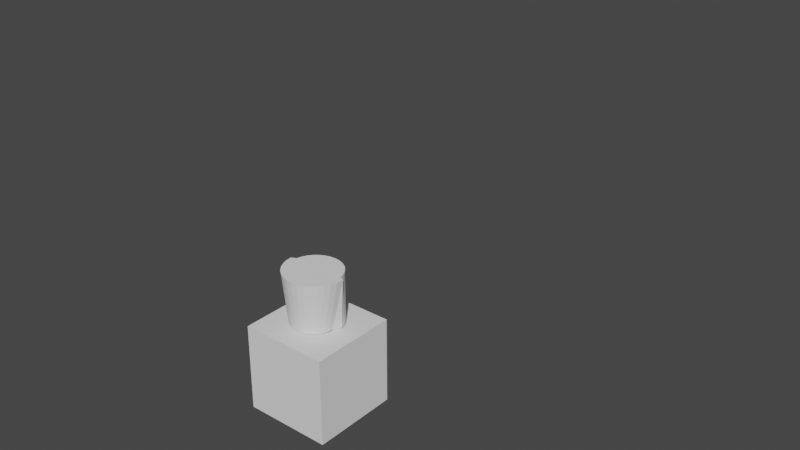 # Source: blend.blend  (saved by Blender 3.4.6; exported with 4.5.12 LTS)
import bpy
from mathutils import Matrix  # noqa: F401  (used for matrix-valued properties, if any)

bpy.ops.wm.read_factory_settings(use_empty=True)
scene = bpy.context.scene
scene.name = 'Scene'

# ---- world
world_world = bpy.data.worlds.new('World'); scene.world = world_world
world_world.use_nodes = True; world_world.node_tree.nodes.clear()
_N = world_world.node_tree.nodes; _L = world_world.node_tree.links
n0 = _N.new('ShaderNodeOutputWorld'); n0.name = 'World Output'; n0.location = (300, 300)
n1 = _N.new('ShaderNodeBackground'); n1.name = 'Background'; n1.location = (10, 300)
n1.inputs[0].default_value = (0.05088, 0.05088, 0.05088, 1.0)
_L.new(n1.outputs[0], n0.inputs[0])
n0.is_active_output = True
world_world.color = (0.05088, 0.05088, 0.05088)
world_world.use_sun_shadow = False
world_world.sun_shadow_jitter_overblur = 0.0

# ---- meshes
me_x = bpy.data.meshes.new('平面')
me_x.from_pydata([(0.4669, -0.5243, 0.2769), (2.096, -0.7331, 1.437), (0.4669, 0.5243, 0.2769), (2.096, 0.7331, 1.437), (0.3206, 0.0, 0.1727), (2.189, 0.0, 1.503), (1.602, -1.0, 1.085), (1.602, 1.0, 1.085), (1.726, 0.0, 0.9115), (-0.4669, -0.5243, 0.2769), (-2.096, -0.7331, 1.437), (-0.4669, 0.5243, 0.2769), (-2.096, 0.7331, 1.437), (-0.3206, 0.0, 0.1727), (-2.189, 0.0, 1.503), (-1.602, -1.0, 1.085), (-1.602, 1.0, 1.085), (-1.726, 0.0, 0.9115)], [], [(8, 5, 3, 7), (6, 1, 5, 8), (0, 6, 8, 4), (4, 8, 7, 2), (17, 16, 12, 14), (15, 17, 14, 10), (9, 13, 17, 15), (13, 11, 16, 17)])
_uv = me_x.uv_layers.new(name='UV 贴图')
_uv.uv.foreach_set('vector', [0.6967, 0.5, 1.0, 0.5, 1.0, 1.0, 0.6967, 1.0, 0.6967, 0.0, 1.0, 0.0, 1.0, 0.5, 0.6967, 0.5, 0.0, 0.0, 0.6967, 0.0, 0.6967, 0.5, 0.0, 0.5, 0.0, 0.5, 0.6967, 0.5, 0.6967, 1.0, 0.0, 1.0, 0.6967, 0.5, 0.6967, 1.0, 1.0, 1.0, 1.0, 0.5, 0.6967, 0.0, 0.6967, 0.5, 1.0, 0.5, 1.0, 0.0, 0.0, 0.0, 0.0, 0.5, 0.6967, 0.5, 0.6967, 0.0, 0.0, 0.5, 0.0, 1.0, 0.6967, 1.0, 0.6967, 0.5])
me_x.update()
me_x_1 = bpy.data.meshes.new('立方体')
me_x_1.from_pydata([(-1.0, -1.0, -1.0), (-1.0, -1.0, 1.0), (-1.0, 1.0, -1.0), (-1.0, 1.0, 1.0), (1.0, -1.0, -1.0), (1.0, -1.0, 1.0), (1.0, 1.0, -1.0), (1.0, 1.0, 1.0)], [], [(0, 1, 3, 2), (2, 3, 7, 6), (6, 7, 5, 4), (4, 5, 1, 0), (2, 6, 4, 0), (7, 3, 1, 5)])
_uv = me_x_1.uv_layers.new(name='UV 贴图')
_uv.uv.foreach_set('vector', [0.375, 0.0, 0.625, 0.0, 0.625, 0.25, 0.375, 0.25, 0.375, 0.25, 0.625, 0.25, 0.625, 0.5, 0.375, 0.5, 0.375, 0.5, 0.625, 0.5, 0.625, 0.75, 0.375, 0.75, 0.375, 0.75, 0.625, 0.75, 0.625, 1.0, 0.375, 1.0, 0.125, 0.5, 0.375, 0.5, 0.375, 0.75, 0.125, 0.75, 0.625, 0.5, 0.875, 0.5, 0.875, 0.75, 0.625, 0.75])
me_x_1.update()
me_x_2 = bpy.data.meshes.new('柱体')
me_x_2.from_pydata([(0.0, 1.0, 1.092), (0.1951, 0.9808, 1.092), (0.3827, 0.9239, 1.092), (0.5556, 0.8315, 1.092), (0.7071, 0.7071, 1.092), (0.8315, 0.5556, 1.092), (0.9239, 0.3827, 1.092), (0.9808, 0.1951, 1.092), (1.162, 0.09672, 1.092), (1.14, -0.13, 1.092), (1.073, -0.3479, 1.092), (0.9661, -0.5488, 1.092), (0.8216, -0.7249, 1.092), (0.6455, -0.8694, 1.092), (0.4447, -0.9768, 1.092), (0.2267, -1.043, 1.092), (1.544e-07, -1.065, 1.092), (-0.2267, -1.043, 1.092), (-0.4447, -0.9768, 1.092), (-0.6455, -0.8694, 1.092), (-0.8216, -0.7249, 1.092), (-0.9661, -0.5488, 1.092), (-1.073, -0.3479, 1.092), (-1.14, -0.13, 1.092), (-1.162, 0.09672, 1.092), (-0.9808, 0.1951, 1.092), (-0.9239, 0.3827, 1.092), (-0.8315, 0.5556, 1.092), (-0.7071, 0.7071, 1.092), (-0.5556, 0.8315, 1.092), (-0.3827, 0.9239, 1.092), (-0.1951, 0.9808, 1.092), (-9.313e-10, 0.8955, -0.908), (0.0, 1.0, -0.8041), (0.1747, 0.8783, -0.908), (0.1951, 0.9808, -0.8041), (0.3427, 0.8273, -0.908), (0.3827, 0.9239, -0.8041), (0.4975, 0.7446, -0.908), (0.5556, 0.8315, -0.8041), (0.6332, 0.6332, -0.908), (0.7071, 0.7071, -0.8041), (0.7446, 0.4975, -0.908), (0.8315, 0.5556, -0.8041), (0.8273, 0.3427, -0.908), (0.9239, 0.3827, -0.8041), (0.8688, 0.2061, -0.908), (0.9808, 0.1951, -0.8041), (0.7178, -0.0772, -0.908), (0.837, -0.09734, -0.8047), (0.7011, -0.2474, -0.908), (0.8209, -0.2606, -0.8047), (0.6604, -0.3815, -0.908), (0.7733, -0.4177, -0.8047), (0.5943, -0.505, -0.908), (0.696, -0.5624, -0.8046), (0.5054, -0.6134, -0.908), (0.5919, -0.6892, -0.8046), (0.3971, -0.7023, -0.908), (0.465, -0.7933, -0.8045), (0.2735, -0.7683, -0.908), (0.3203, -0.8707, -0.8045), (0.1395, -0.809, -0.908), (0.1633, -0.9183, -0.8045), (-1.723e-07, -0.8227, -0.908), (-1.554e-07, -0.9344, -0.8045), (-0.1395, -0.809, -0.908), (-0.1633, -0.9183, -0.8045), (-0.2735, -0.7683, -0.908), (-0.3203, -0.8707, -0.8045), (-0.3971, -0.7023, -0.908), (-0.465, -0.7933, -0.8045), (-0.5054, -0.6134, -0.908), (-0.5919, -0.6892, -0.8046), (-0.5943, -0.505, -0.908), (-0.696, -0.5624, -0.8046), (-0.6604, -0.3815, -0.908), (-0.7733, -0.4177, -0.8047), (-0.7011, -0.2474, -0.908), (-0.8209, -0.2606, -0.8047), (-0.7178, -0.0772, -0.908), (-0.837, -0.09734, -0.8047), (-0.8688, 0.2061, -0.908), (-0.9808, 0.1951, -0.8041), (-0.8273, 0.3427, -0.908), (-0.9239, 0.3827, -0.8041), (-0.7446, 0.4975, -0.908), (-0.8315, 0.5556, -0.8041), (-0.6332, 0.6332, -0.908), (-0.7071, 0.7071, -0.8041), (-0.4975, 0.7446, -0.908), (-0.5556, 0.8315, -0.8041), (-0.3427, 0.8273, -0.908), (-0.3827, 0.9239, -0.8041), (-0.1747, 0.8783, -0.908), (-0.1951, 0.9808, -0.8041)], [], [(95, 31, 0, 33), (37, 2, 3, 39), (39, 3, 4, 41), (41, 4, 5, 43), (43, 5, 6, 45), (45, 6, 7, 47), (47, 7, 8, 49), (49, 8, 9, 51), (51, 9, 10, 53), (53, 10, 11, 55), (55, 11, 12, 57), (57, 12, 13, 59), (59, 13, 14, 61), (61, 14, 15, 63), (63, 15, 16, 65), (65, 16, 17, 67), (67, 17, 18, 69), (69, 18, 19, 71), (71, 19, 20, 73), (73, 20, 21, 75), (75, 21, 22, 77), (77, 22, 23, 79), (79, 23, 24, 81), (81, 24, 25, 83), (83, 25, 26, 85), (85, 26, 27, 87), (87, 27, 28, 89), (89, 28, 29, 91), (91, 29, 30, 93), (93, 30, 31, 95), (1, 0, 31, 30, 29, 28, 27, 26, 25, 24, 23, 22, 21, 20, 19, 18, 17, 16, 15, 14, 13, 12, 11, 10, 9, 8, 7, 6, 5, 4, 3, 2), (35, 1, 2, 37), (33, 0, 1, 35), (33, 35, 34, 32), (35, 37, 36, 34), (37, 39, 38, 36), (39, 41, 40, 38), (41, 43, 42, 40), (43, 45, 44, 42), (45, 47, 46, 44), (47, 49, 48, 46), (49, 51, 50, 48), (51, 53, 52, 50), (53, 55, 54, 52), (55, 57, 56, 54), (57, 59, 58, 56), (59, 61, 60, 58), (61, 63, 62, 60), (63, 65, 64, 62), (65, 67, 66, 64), (67, 69, 68, 66), (69, 71, 70, 68), (71, 73, 72, 70), (73, 75, 74, 72), (75, 77, 76, 74), (77, 79, 78, 76), (79, 81, 80, 78), (81, 83, 82, 80), (83, 85, 84, 82), (85, 87, 86, 84), (87, 89, 88, 86), (89, 91, 90, 88), (91, 93, 92, 90), (93, 95, 94, 92), (95, 33, 32, 94), (32, 34, 36, 38, 40, 42, 44, 46, 48, 50, 52, 54, 56, 58, 60, 62, 64, 66, 68, 70, 72, 74, 76, 78, 80, 82, 84, 86, 88, 90, 92, 94)])
_uv = me_x_2.uv_layers.new(name='UV 贴图')
_uv.uv.foreach_set('vector', [0.03125, 0.526, 0.03125, 1.0, 0.0, 1.0, 0.0, 0.526, 0.9375, 0.526, 0.9375, 1.0, 0.9062, 1.0, 0.9062, 0.526, 0.9063, 0.526, 0.9062, 1.0, 0.875, 1.0, 0.875, 0.526, 0.875, 0.526, 0.875, 1.0, 0.8438, 1.0, 0.8438, 0.526, 0.8438, 0.526, 0.8438, 1.0, 0.8125, 1.0, 0.8125, 0.526, 0.8125, 0.526, 0.8125, 1.0, 0.7812, 1.0, 0.7812, 0.526, 0.7812, 0.526, 0.7812, 1.0, 0.75, 1.0, 0.75, 0.5258, 0.75, 0.5258, 0.75, 1.0, 0.7188, 1.0, 0.7188, 0.5258, 0.7188, 0.5258, 0.7188, 1.0, 0.6875, 1.0, 0.6875, 0.5258, 0.6875, 0.5258, 0.6875, 1.0, 0.6562, 1.0, 0.6562, 0.5258, 0.6562, 0.5258, 0.6562, 1.0, 0.625, 1.0, 0.625, 0.5259, 0.625, 0.5259, 0.625, 1.0, 0.5938, 1.0, 0.5938, 0.5259, 0.5938, 0.5259, 0.5938, 1.0, 0.5625, 1.0, 0.5625, 0.5259, 0.5625, 0.5259, 0.5625, 1.0, 0.5312, 1.0, 0.5312, 0.5259, 0.5312, 0.5259, 0.5312, 1.0, 0.5, 1.0, 0.5, 0.5259, 0.5, 0.5259, 0.5, 1.0, 0.4688, 1.0, 0.4688, 0.5259, 0.4688, 0.5259, 0.4688, 1.0, 0.4375, 1.0, 0.4375, 0.5259, 0.4375, 0.5259, 0.4375, 1.0, 0.4062, 1.0, 0.4062, 0.5259, 0.4062, 0.5259, 0.4062, 1.0, 0.375, 1.0, 0.375, 0.5259, 0.375, 0.5259, 0.375, 1.0, 0.3438, 1.0, 0.3438, 0.5258, 0.3438, 0.5258, 0.3438, 1.0, 0.3125, 1.0, 0.3125, 0.5258, 0.3125, 0.5258, 0.3125, 1.0, 0.2812, 1.0, 0.2812, 0.5258, 0.2812, 0.5258, 0.2812, 1.0, 0.25, 1.0, 0.25, 0.5258, 0.25, 0.5258, 0.25, 1.0, 0.2188, 1.0, 0.2188, 0.526, 0.2188, 0.526, 0.2188, 1.0, 0.1875, 1.0, 0.1875, 0.526, 0.1875, 0.526, 0.1875, 1.0, 0.1562, 1.0, 0.1562, 0.526, 0.1562, 0.526, 0.1562, 1.0, 0.125, 1.0, 0.125, 0.526, 0.125, 0.526, 0.125, 1.0, 0.09375, 1.0, 0.09375, 0.526, 0.09375, 0.526, 0.09375, 1.0, 0.0625, 1.0, 0.0625, 0.526, 0.0625, 0.526, 0.0625, 1.0, 0.03125, 1.0, 0.03125, 0.526, 0.2968, 0.4854, 0.25, 0.49, 0.2032, 0.4854, 0.1582, 0.4717, 0.1167, 0.4496, 0.08029, 0.4197, 0.05045, 0.3833, 0.02827, 0.3418, 0.01461, 0.2968, 0.01, 0.25, 0.01461, 0.2032, 0.02827, 0.1582, 0.05045, 0.1167, 0.08029, 0.08029, 0.1167, 0.05045, 0.1582, 0.02827, 0.2032, 0.01461, 0.25, 0.01, 0.2968, 0.01461, 0.3418, 0.02827, 0.3833, 0.05045, 0.4197, 0.08029, 0.4496, 0.1167, 0.4717, 0.1582, 0.4854, 0.2032, 0.49, 0.25, 0.4854, 0.2968, 0.4717, 0.3418, 0.4496, 0.3833, 0.4197, 0.4197, 0.3833, 0.4496, 0.3418, 0.4717, 0.9688, 0.526, 0.9688, 1.0, 0.9375, 1.0, 0.9375, 0.526, 1.0, 0.526, 1.0, 1.0, 0.9688, 1.0, 0.9688, 0.526, 0.75, 0.49, 0.7968, 0.4854, 0.792, 0.461, 0.75, 0.4651, 0.7968, 0.4854, 0.8418, 0.4717, 0.8324, 0.4488, 0.792, 0.461, 0.8418, 0.4717, 0.8833, 0.4496, 0.8697, 0.429, 0.8324, 0.4488, 0.8833, 0.4496, 0.9197, 0.4197, 0.9025, 0.4023, 0.8697, 0.429, 0.9197, 0.4197, 0.9496, 0.3833, 0.9295, 0.3699, 0.9025, 0.4023, 0.9496, 0.3833, 0.9717, 0.3418, 0.9503, 0.3332, 0.9295, 0.3699, 0.9717, 0.3418, 0.9854, 0.2968, 0.9635, 0.3024, 0.9503, 0.3332, 0.9854, 0.2968, 0.9898, 0.2524, 0.9526, 0.2473, 0.9635, 0.3024, 0.99, 0.25, 0.9856, 0.2057, 0.9538, 0.2041, 0.9526, 0.2473, 0.9854, 0.2032, 0.9724, 0.1605, 0.9427, 0.166, 0.9538, 0.2041, 0.9717, 0.1582, 0.9506, 0.1186, 0.9237, 0.1304, 0.9427, 0.166, 0.9496, 0.1167, 0.9209, 0.08175, 0.8978, 0.09894, 0.9237, 0.1304, 0.9197, 0.08029, 0.8845, 0.05137, 0.8661, 0.07309, 0.8978, 0.09894, 0.8833, 0.05045, 0.8427, 0.02872, 0.83, 0.05386, 0.8661, 0.07309, 0.8418, 0.02827, 0.7972, 0.01473, 0.7908, 0.04201, 0.83, 0.05386, 0.7968, 0.01461, 0.75, 0.01, 0.75, 0.03801, 0.7908, 0.04201, 0.75, 0.01, 0.7032, 0.01461, 0.7092, 0.04201, 0.75, 0.03801, 0.7028, 0.01473, 0.6582, 0.02827, 0.67, 0.05386, 0.7092, 0.04201, 0.6573, 0.02872, 0.6167, 0.05045, 0.6339, 0.07309, 0.67, 0.05386, 0.6155, 0.05137, 0.5803, 0.08029, 0.6022, 0.09894, 0.6339, 0.07309, 0.5791, 0.08175, 0.5504, 0.1167, 0.5763, 0.1304, 0.6022, 0.09894, 0.5494, 0.1186, 0.5283, 0.1582, 0.5573, 0.166, 0.5763, 0.1304, 0.5276, 0.1605, 0.5146, 0.2032, 0.5462, 0.2041, 0.5573, 0.166, 0.5144, 0.2057, 0.51, 0.25, 0.5474, 0.2473, 0.5462, 0.2041, 0.5102, 0.2524, 0.5146, 0.2968, 0.5365, 0.3024, 0.5474, 0.2473, 0.5146, 0.2968, 0.5283, 0.3418, 0.5497, 0.3332, 0.5365, 0.3024, 0.5283, 0.3418, 0.5504, 0.3833, 0.5705, 0.3699, 0.5497, 0.3332, 0.5504, 0.3833, 0.5803, 0.4197, 0.5975, 0.4023, 0.5705, 0.3699, 0.5803, 0.4197, 0.6167, 0.4496, 0.6303, 0.429, 0.5975, 0.4023, 0.6167, 0.4496, 0.6582, 0.4717, 0.6676, 0.4488, 0.6303, 0.429, 0.6582, 0.4717, 0.7032, 0.4854, 0.708, 0.461, 0.6676, 0.4488, 0.7032, 0.4854, 0.75, 0.49, 0.75, 0.4651, 0.708, 0.461, 0.75, 0.4651, 0.792, 0.461, 0.8324, 0.4488, 0.8697, 0.429, 0.9025, 0.4023, 0.9295, 0.3699, 0.9503, 0.3332, 0.9635, 0.3024, 0.9526, 0.2473, 0.9538, 0.2041, 0.9427, 0.166, 0.9237, 0.1304, 0.8978, 0.09894, 0.8661, 0.07309, 0.83, 0.05386, 0.7908, 0.04201, 0.75, 0.03801, 0.7092, 0.04201, 0.67, 0.05386, 0.6339, 0.07309, 0.6022, 0.09894, 0.5763, 0.1304, 0.5573, 0.166, 0.5462, 0.2041, 0.5474, 0.2473, 0.5365, 0.3024, 0.5497, 0.3332, 0.5705, 0.3699, 0.5975, 0.4023, 0.6303, 0.429, 0.6676, 0.4488, 0.708, 0.461])
me_x_2.update()

# ---- curves / text
cu_x = bpy.data.curves.new('贝塞尔曲线', 'CURVE')
cu_x.dimensions = '3D'
_sp = cu_x.splines.new('BEZIER'); _sp.bezier_points.add(6)
_sp.bezier_points.foreach_set('co', [0.03095, 0.005287, 0.01051, 0.5534, 0.4027, 0.8548, 0.6697, 0.899, 1.925, -0.6771, 1.632, 3.552, -0.3672, 2.109, 4.574, 1.195, 2.323, 4.99, 4.268, 2.436, 5.149])
_sp.bezier_points.foreach_set('handle_left', [-0.173, -0.1499, -0.3191, 0.4283, 0.2342, 0.4938, 0.795, 0.7135, 1.52, -0.513, 1.274, 2.773, -0.6864, 1.968, 4.28, 0.5682, 2.269, 4.892, 3.068, 2.392, 5.087])
_sp.bezier_points.foreach_set('handle_right', [0.2349, 0.1604, 0.3401, 0.6921, 0.5895, 1.255, 0.4334, 1.249, 2.689, -0.7629, 1.819, 3.96, 0.07784, 2.305, 4.985, 2.378, 2.424, 5.175, 5.468, 2.48, 5.211])
for _p, _l, _r in zip(_sp.bezier_points, ['AUTO', 'AUTO', 'AUTO', 'AUTO', 'AUTO', 'AUTO', 'AUTO'], ['AUTO', 'AUTO', 'AUTO', 'AUTO', 'AUTO', 'AUTO', 'AUTO']): _p.handle_left_type = _l; _p.handle_right_type = _r
_sp.bezier_points.foreach_set('radius', [1.839, 1.44, 1.0, 1.0, 1.0, 1.0, 0.2807])
_sp.order_v = 0
_sp.resolution_v = 0
_sp.use_endpoint_u = True
_sp.use_bezier_u = True
cu_x.use_path = True
cu_x.bevel_depth = 0.03
cu_x.fill_mode = 'FULL'

# ---- objects
ob_x = bpy.data.objects.new('平面', me_x)
ob_x_1 = bpy.data.objects.new('立方体', me_x_1)
ob_x_2 = bpy.data.objects.new('柱体', me_x_2)
ob_x_3 = bpy.data.objects.new('贝塞尔曲线', cu_x)

# ---- transforms, parenting, visibility, modifiers, constraints
ob_x.location = (6.492, -1.811, 2.23)
ob_x.scale = (0.3251, 0.3251, 0.3251)
_m = ob_x.modifiers.new('细分', 'SUBSURF')
_m.levels = 3
_m = ob_x.modifiers.new('阵列', 'ARRAY')
_m.count = 9
_m.use_constant_offset = True
_m.constant_offset_displace = (0.0, 0.0, 4.0)
_m.use_relative_offset = False
_m = ob_x.modifiers.new('曲线', 'CURVE')
_m.object = ob_x_3
_m.deform_axis = 'POS_Z'
_c = ob_x.constraints.new('CHILD_OF'); _c.name = '子级'
_c.target = ob_x_2
_c.set_inverse_pending = False
_c.inverse_matrix = ((1.622, -0.0, -0.0, -10.6), (-0.0, 1.622, 0.0, 2.581), (-0.0, -0.0, 1.622, -2.526), (-0.0, 0.0, -0.0, 1.0))
ob_x_1.location = (6.57, -1.592, 0.0)
ob_x_2.location = (6.536, -1.592, 1.558)
ob_x_2.scale = (0.6166, 0.6166, 0.6166)
ob_x_3.location = (6.492, -1.811, 2.23)
_c = ob_x_3.constraints.new('CHILD_OF'); _c.name = '子级'
_c.target = ob_x
_c.set_inverse_pending = False
_c.inverse_matrix = ((3.076, -0.0, -0.0, -19.97), (-0.0, 3.076, 0.0, 5.57), (-0.0, -0.0, 3.076, -6.86), (-0.0, 0.0, -0.0, 1.0))

# ---- collection membership
scene.collection.objects.link(ob_x)
scene.collection.objects.link(ob_x_1)
scene.collection.objects.link(ob_x_2)
scene.collection.objects.link(ob_x_3)

# ---- scene / render settings (as saved in the file)
scene.frame_start = 1; scene.frame_end = 250; scene.frame_set(14)
scene.render.engine = 'BLENDER_EEVEE_NEXT'
scene.cycles.sampling_pattern = 'TABULATED_SOBOL'
scene.cycles.use_light_tree = False
scene.view_settings.view_transform = 'Filmic'
bpy.context.view_layer.update()

# ---- added for rendering (the .blend has no active camera and no usable light): camera, sun
cam_auto = bpy.data.cameras.new('AutoCamera')
cam_auto.lens = 50.0
cam_auto.sensor_width = 36.0
cam_auto.clip_end = 1000.0
ob_auto_camera = bpy.data.objects.new('AutoCamera', cam_auto)
scene.collection.objects.link(ob_auto_camera)
ob_auto_camera.location = (20.1904, -15.3089, 13.1049)
ob_auto_camera.rotation_euler = (1.09748, -7.21219e-08, 0.694738)
scene.camera = ob_auto_camera
light_auto_sun = bpy.data.lights.new('AutoSun', 'SUN')
light_auto_sun.energy = 3.0
light_auto_sun.angle = 0.0523599
ob_auto_sun = bpy.data.objects.new('AutoSun', light_auto_sun)
scene.collection.objects.link(ob_auto_sun)
ob_auto_sun.rotation_euler = (0.872665, 0.174533, 0.523599)
bpy.context.view_layer.update()
